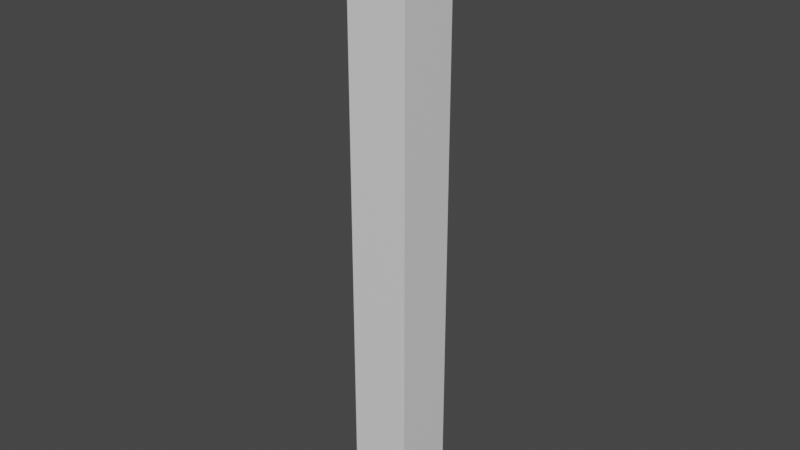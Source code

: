 # Source: Post.blend  (saved by Blender 2.81.16; exported with 4.5.12 LTS)
import bpy
from mathutils import Matrix  # noqa: F401  (used for matrix-valued properties, if any)

bpy.ops.wm.read_factory_settings(use_empty=True)
scene = bpy.context.scene
scene.name = 'Scene'

# ---- collections
col_collection = bpy.data.collections.new('Collection'); scene.collection.children.link(col_collection)

# ---- materials (node trees are filled in below, after node groups)
mat_material = bpy.data.materials.new('Material')
mat_material.alpha_threshold = 0.0
mat_material.use_transparent_shadow = False
mat_material.line_color = (0.0, 0.0, 0.0, 1.0)

# ---- material node trees
mat_material.use_nodes = True; mat_material.node_tree.nodes.clear()
_N = mat_material.node_tree.nodes; _L = mat_material.node_tree.links
n0 = _N.new('ShaderNodeOutputMaterial'); n0.name = 'Material Output'; n0.location = (300, 300)
n1 = _N.new('ShaderNodeBsdfPrincipled'); n1.name = 'Principled BSDF'; n1.location = (10, 300)
n1.distribution = 'GGX'
n1.subsurface_method = 'BURLEY'
n1.inputs[2].default_value = 0.4
n1.inputs[3].default_value = 1.45
n1.inputs[27].default_value = (0.0, 0.0, 0.0, 1.0)
n1.inputs[28].default_value = 1.0
_L.new(n1.outputs[0], n0.inputs[0])
n0.is_active_output = True

# ---- world
world_world = bpy.data.worlds.new('World'); scene.world = world_world
world_world.use_nodes = True; world_world.node_tree.nodes.clear()
_N = world_world.node_tree.nodes; _L = world_world.node_tree.links
n0 = _N.new('ShaderNodeOutputWorld'); n0.name = 'World Output'; n0.location = (300, 300)
n1 = _N.new('ShaderNodeBackground'); n1.name = 'Background'; n1.location = (10, 300)
n1.inputs[0].default_value = (0.05088, 0.05088, 0.05088, 1.0)
_L.new(n1.outputs[0], n0.inputs[0])
n0.is_active_output = True
world_world.color = (0.05088, 0.05088, 0.05088)
world_world.use_sun_shadow = False
world_world.sun_shadow_jitter_overblur = 0.0

# ---- meshes
me_cube = bpy.data.meshes.new('Cube')
me_cube.from_pydata([(1.0, 1.0, 1.0), (1.0, 1.0, -1.0), (1.0, -1.0, 1.0), (1.0, -1.0, -1.0), (-1.0, 1.0, 1.0), (-1.0, 1.0, -1.0), (-1.0, -1.0, 1.0), (-1.0, -1.0, -1.0)], [], [(0, 4, 6, 2), (3, 2, 6, 7), (7, 6, 4, 5), (5, 1, 3, 7), (1, 0, 2, 3), (5, 4, 0, 1)])
_uv = me_cube.uv_layers.new(name='UVMap')
_uv.uv.foreach_set('vector', [0.625, 0.5, 0.875, 0.5, 0.875, 0.75, 0.625, 0.75, 0.375, 0.75, 0.625, 0.75, 0.625, 1.0, 0.375, 1.0, 0.375, 0.0, 0.625, 0.0, 0.625, 0.25, 0.375, 0.25, 0.125, 0.5, 0.375, 0.5, 0.375, 0.75, 0.125, 0.75, 0.375, 0.5, 0.625, 0.5, 0.625, 0.75, 0.375, 0.75, 0.375, 0.25, 0.625, 0.25, 0.625, 0.5, 0.375, 0.5])
me_cube.materials.append(mat_material)
me_cube.use_remesh_preserve_volume = False
me_cube.use_remesh_preserve_attributes = False
me_cube.use_mirror_vertex_groups = False
me_cube.update()

# ---- objects
ob_cube = bpy.data.objects.new('Cube', me_cube)

# ---- transforms, parenting, visibility, modifiers, constraints
ob_cube.location = (0.0, 0.0, 0.0)
ob_cube.scale = (0.1, 0.1, 1.0)
ob_cube.lock_rotations_4d = False
ob_cube.empty_display_type = 'ARROWS'
ob_cube.lineart.crease_threshold = 0.0

# ---- collection membership
col_collection.objects.link(ob_cube)

# ---- scene / render settings (as saved in the file)
scene.frame_start = 1; scene.frame_end = 250; scene.frame_set(1)
scene.render.engine = 'BLENDER_EEVEE_NEXT'
scene.cycles.use_denoising = False
scene.cycles.samples = 128
scene.cycles.sampling_pattern = 'TABULATED_SOBOL'
scene.cycles.use_adaptive_sampling = False
scene.cycles.use_light_tree = False
scene.view_settings.view_transform = 'Filmic'
bpy.context.view_layer.update()

# ---- added for rendering (the .blend has no active camera and no usable light): camera, sun
cam_auto = bpy.data.cameras.new('AutoCamera')
cam_auto.lens = 50.0
cam_auto.sensor_width = 36.0
cam_auto.clip_end = 1000.0
ob_auto_camera = bpy.data.objects.new('AutoCamera', cam_auto)
scene.collection.objects.link(ob_auto_camera)
ob_auto_camera.location = (1.86886, -2.24263, 1.49509)
ob_auto_camera.rotation_euler = (1.09748, -7.21219e-08, 0.694738)
scene.camera = ob_auto_camera
light_auto_sun = bpy.data.lights.new('AutoSun', 'SUN')
light_auto_sun.energy = 3.0
light_auto_sun.angle = 0.0523599
ob_auto_sun = bpy.data.objects.new('AutoSun', light_auto_sun)
scene.collection.objects.link(ob_auto_sun)
ob_auto_sun.rotation_euler = (0.872665, 0.174533, 0.523599)
bpy.context.view_layer.update()
